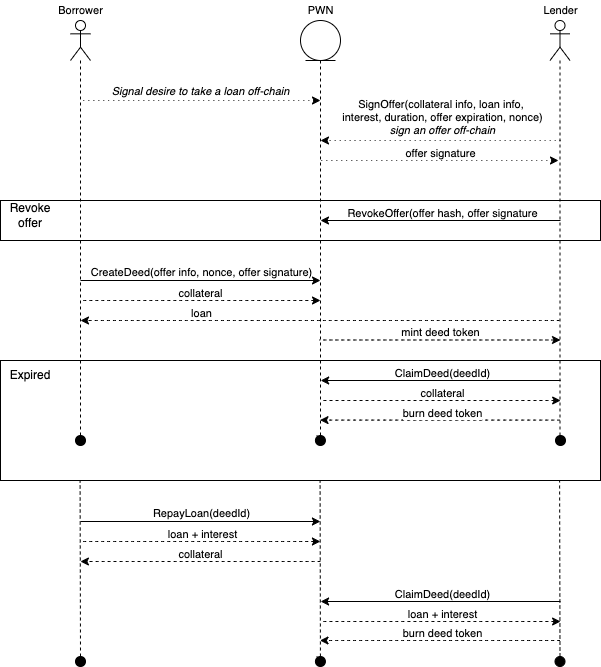

The diagram above was exported from draw.io. Its source (the exported page's mxGraphModel, read from the mxfile embedded in the PNG):
<mxGraphModel dx="1720" dy="1222" grid="1" gridSize="10" guides="1" tooltips="1" connect="1" arrows="1" fold="1" page="0" pageScale="1" pageWidth="827" pageHeight="1169" math="0" shadow="0">
  <root>
    <mxCell id="0" />
    <mxCell id="1" parent="0" />
    <mxCell id="2" value="" style="rounded=0;whiteSpace=wrap;html=1;fillColor=none;strokeColor=#000000;" vertex="1" parent="1">
      <mxGeometry x="80" y="380" width="600" height="120" as="geometry" />
    </mxCell>
    <mxCell id="3" value="" style="endArrow=classic;html=1;rounded=0;fontSize=11;curved=1;elbow=vertical;" edge="1" parent="1">
      <mxGeometry width="50" height="50" relative="1" as="geometry">
        <mxPoint x="159.99999999999977" y="300" as="sourcePoint" />
        <mxPoint x="400" y="300" as="targetPoint" />
      </mxGeometry>
    </mxCell>
    <mxCell id="4" value="CreateDeed(offer info, nonce, offer signature)" style="edgeLabel;html=1;align=center;verticalAlign=middle;resizable=0;points=[];fontSize=11;" vertex="1" connectable="0" parent="3">
      <mxGeometry x="-0.0006" y="-1" relative="1" as="geometry">
        <mxPoint y="-10" as="offset" />
      </mxGeometry>
    </mxCell>
    <mxCell id="5" value="" style="endArrow=none;html=1;rounded=0;fontSize=11;curved=1;elbow=vertical;dashed=1;startArrow=classic;startFill=1;endFill=0;dashPattern=1 4;" edge="1" parent="1">
      <mxGeometry width="50" height="50" relative="1" as="geometry">
        <mxPoint x="638" y="180" as="sourcePoint" />
        <mxPoint x="398" y="180" as="targetPoint" />
      </mxGeometry>
    </mxCell>
    <mxCell id="6" value="offer signature" style="edgeLabel;html=1;align=center;verticalAlign=middle;resizable=0;points=[];fontSize=11;" vertex="1" connectable="0" parent="5">
      <mxGeometry x="-0.0818" relative="1" as="geometry">
        <mxPoint x="-8" y="-8" as="offset" />
      </mxGeometry>
    </mxCell>
    <mxCell id="7" value="" style="endArrow=classic;html=1;rounded=0;fontSize=11;curved=1;elbow=vertical;dashed=1;" edge="1" parent="1">
      <mxGeometry width="50" height="50" relative="1" as="geometry">
        <mxPoint x="639" y="340" as="sourcePoint" />
        <mxPoint x="159.99999999999977" y="340" as="targetPoint" />
      </mxGeometry>
    </mxCell>
    <mxCell id="8" value="loan" style="edgeLabel;html=1;align=center;verticalAlign=middle;resizable=0;points=[];fontSize=11;" vertex="1" connectable="0" parent="7">
      <mxGeometry x="-0.0818" relative="1" as="geometry">
        <mxPoint x="-139" y="-8" as="offset" />
      </mxGeometry>
    </mxCell>
    <mxCell id="9" value="" style="endArrow=none;html=1;rounded=0;fontSize=11;curved=1;elbow=vertical;dashed=1;startArrow=classic;startFill=1;endFill=0;" edge="1" target="15" parent="1">
      <mxGeometry width="50" height="50" relative="1" as="geometry">
        <mxPoint x="640" y="359.5" as="sourcePoint" />
        <mxPoint x="160" y="359.5" as="targetPoint" />
      </mxGeometry>
    </mxCell>
    <mxCell id="10" value="mint deed token" style="edgeLabel;html=1;align=center;verticalAlign=middle;resizable=0;points=[];fontSize=11;" vertex="1" connectable="0" parent="9">
      <mxGeometry x="-0.0818" relative="1" as="geometry">
        <mxPoint x="-10" y="-8" as="offset" />
      </mxGeometry>
    </mxCell>
    <mxCell id="11" value="" style="endArrow=classic;html=1;rounded=0;fontSize=11;curved=1;elbow=vertical;" edge="1" parent="1">
      <mxGeometry width="50" height="50" relative="1" as="geometry">
        <mxPoint x="159.92000000000007" y="541" as="sourcePoint" />
        <mxPoint x="399.9200000000001" y="541" as="targetPoint" />
      </mxGeometry>
    </mxCell>
    <mxCell id="12" value="RepayLoan(deedId)" style="edgeLabel;html=1;align=center;verticalAlign=middle;resizable=0;points=[];fontSize=11;" vertex="1" connectable="0" parent="11">
      <mxGeometry x="-0.0006" y="-1" relative="1" as="geometry">
        <mxPoint y="-10" as="offset" />
      </mxGeometry>
    </mxCell>
    <mxCell id="13" value="" style="endArrow=none;html=1;rounded=0;fontSize=11;curved=1;elbow=vertical;dashed=1;startArrow=classic;startFill=1;endFill=0;" edge="1" parent="1">
      <mxGeometry width="50" height="50" relative="1" as="geometry">
        <mxPoint x="399.9200000000001" y="561" as="sourcePoint" />
        <mxPoint x="159.92000000000007" y="561" as="targetPoint" />
      </mxGeometry>
    </mxCell>
    <mxCell id="14" value="loan + interest" style="edgeLabel;html=1;align=center;verticalAlign=middle;resizable=0;points=[];fontSize=11;" vertex="1" connectable="0" parent="13">
      <mxGeometry x="-0.0818" relative="1" as="geometry">
        <mxPoint x="-8" y="-8" as="offset" />
      </mxGeometry>
    </mxCell>
    <mxCell id="15" value="" style="shape=umlLifeline;participant=umlEntity;perimeter=lifelinePerimeter;whiteSpace=wrap;html=1;container=1;collapsible=0;recursiveResize=0;verticalAlign=top;spacingTop=36;outlineConnect=0;fontSize=11;strokeColor=#000000;strokeWidth=1;" vertex="1" parent="1">
      <mxGeometry x="380" y="40" width="40" height="420" as="geometry" />
    </mxCell>
    <mxCell id="16" value="" style="endArrow=classic;html=1;rounded=0;fontSize=11;curved=1;elbow=vertical;dashed=1;dashPattern=1 4;" edge="1" parent="15">
      <mxGeometry width="50" height="50" relative="1" as="geometry">
        <mxPoint x="260" y="120" as="sourcePoint" />
        <mxPoint x="20" y="120" as="targetPoint" />
      </mxGeometry>
    </mxCell>
    <mxCell id="17" value="SignOffer(collateral info, loan info, &lt;br&gt;interest, duration, offer expiration, nonce)&lt;br&gt;&lt;i&gt;sign an offer off-chain&lt;/i&gt;" style="edgeLabel;html=1;align=center;verticalAlign=middle;resizable=0;points=[];fontSize=11;" vertex="1" connectable="0" parent="16">
      <mxGeometry x="0.0829" y="2" relative="1" as="geometry">
        <mxPoint x="10" y="-26" as="offset" />
      </mxGeometry>
    </mxCell>
    <mxCell id="18" value="" style="shape=umlLifeline;participant=umlActor;perimeter=lifelinePerimeter;whiteSpace=wrap;html=1;container=1;collapsible=0;recursiveResize=0;verticalAlign=top;spacingTop=36;outlineConnect=0;fontSize=11;strokeColor=#000000;strokeWidth=1;" vertex="1" parent="1">
      <mxGeometry x="150" y="40" width="20" height="420" as="geometry" />
    </mxCell>
    <mxCell id="19" value="Borrower" style="text;html=1;align=center;verticalAlign=middle;resizable=0;points=[];autosize=1;strokeColor=none;fillColor=none;fontSize=11;" vertex="1" parent="1">
      <mxGeometry x="130" y="20" width="60" height="20" as="geometry" />
    </mxCell>
    <mxCell id="20" value="PWN" style="text;html=1;align=center;verticalAlign=middle;resizable=0;points=[];autosize=1;strokeColor=none;fillColor=none;fontSize=11;" vertex="1" parent="1">
      <mxGeometry x="380" y="20" width="40" height="20" as="geometry" />
    </mxCell>
    <mxCell id="21" value="" style="shape=umlLifeline;participant=umlActor;perimeter=lifelinePerimeter;whiteSpace=wrap;html=1;container=1;collapsible=0;recursiveResize=0;verticalAlign=top;spacingTop=36;outlineConnect=0;fontSize=11;strokeColor=#000000;strokeWidth=1;" vertex="1" parent="1">
      <mxGeometry x="629.5" y="40" width="20" height="420" as="geometry" />
    </mxCell>
    <mxCell id="22" value="Lender" style="text;html=1;align=center;verticalAlign=middle;resizable=0;points=[];autosize=1;strokeColor=none;fillColor=none;fontSize=11;" vertex="1" parent="1">
      <mxGeometry x="615" y="20" width="50" height="20" as="geometry" />
    </mxCell>
    <mxCell id="23" value="" style="endArrow=none;html=1;rounded=0;fontSize=11;curved=1;elbow=vertical;dashed=1;startArrow=classic;startFill=1;endFill=0;" edge="1" parent="1">
      <mxGeometry width="50" height="50" relative="1" as="geometry">
        <mxPoint x="400" y="320" as="sourcePoint" />
        <mxPoint x="159.99999999999977" y="320" as="targetPoint" />
      </mxGeometry>
    </mxCell>
    <mxCell id="24" value="collateral" style="edgeLabel;html=1;align=center;verticalAlign=middle;resizable=0;points=[];fontSize=11;" vertex="1" connectable="0" parent="23">
      <mxGeometry x="-0.0818" relative="1" as="geometry">
        <mxPoint x="-10" y="-8" as="offset" />
      </mxGeometry>
    </mxCell>
    <mxCell id="25" value="" style="endArrow=classic;html=1;rounded=0;fontSize=11;curved=1;elbow=vertical;" edge="1" parent="1">
      <mxGeometry width="50" height="50" relative="1" as="geometry">
        <mxPoint x="640.1599999999999" y="400" as="sourcePoint" />
        <mxPoint x="400.15999999999985" y="400" as="targetPoint" />
      </mxGeometry>
    </mxCell>
    <mxCell id="26" value="ClaimDeed(deedId)" style="edgeLabel;html=1;align=center;verticalAlign=middle;resizable=0;points=[];fontSize=11;" vertex="1" connectable="0" parent="25">
      <mxGeometry x="0.0829" y="2" relative="1" as="geometry">
        <mxPoint x="10" y="-10" as="offset" />
      </mxGeometry>
    </mxCell>
    <mxCell id="27" value="" style="endArrow=none;html=1;rounded=0;fontSize=11;curved=1;elbow=vertical;dashed=1;startArrow=classic;startFill=1;endFill=0;" edge="1" parent="1">
      <mxGeometry width="50" height="50" relative="1" as="geometry">
        <mxPoint x="640.1599999999999" y="420" as="sourcePoint" />
        <mxPoint x="400.15999999999985" y="420" as="targetPoint" />
      </mxGeometry>
    </mxCell>
    <mxCell id="28" value="collateral" style="edgeLabel;html=1;align=center;verticalAlign=middle;resizable=0;points=[];fontSize=11;" vertex="1" connectable="0" parent="27">
      <mxGeometry x="-0.0818" relative="1" as="geometry">
        <mxPoint x="-8" y="-8" as="offset" />
      </mxGeometry>
    </mxCell>
    <mxCell id="29" value="" style="endArrow=classic;html=1;rounded=0;fontSize=11;curved=1;elbow=vertical;dashed=1;" edge="1" parent="1">
      <mxGeometry width="50" height="50" relative="1" as="geometry">
        <mxPoint x="399.9200000000001" y="581" as="sourcePoint" />
        <mxPoint x="159.92000000000007" y="581" as="targetPoint" />
      </mxGeometry>
    </mxCell>
    <mxCell id="30" value="collateral" style="edgeLabel;html=1;align=center;verticalAlign=middle;resizable=0;points=[];fontSize=11;" vertex="1" connectable="0" parent="29">
      <mxGeometry x="-0.0818" relative="1" as="geometry">
        <mxPoint x="-10" y="-8" as="offset" />
      </mxGeometry>
    </mxCell>
    <mxCell id="31" value="" style="rounded=0;whiteSpace=wrap;html=1;fillColor=none;" vertex="1" parent="1">
      <mxGeometry x="80" y="220" width="600" height="40" as="geometry" />
    </mxCell>
    <mxCell id="32" value="Revoke offer" style="text;html=1;strokeColor=none;fillColor=none;align=center;verticalAlign=middle;whiteSpace=wrap;rounded=0;" vertex="1" parent="1">
      <mxGeometry x="80" y="220" width="60" height="30" as="geometry" />
    </mxCell>
    <mxCell id="33" value="" style="endArrow=classic;html=1;rounded=0;fontSize=11;curved=1;elbow=vertical;" edge="1" parent="1">
      <mxGeometry width="50" height="50" relative="1" as="geometry">
        <mxPoint x="640" y="240" as="sourcePoint" />
        <mxPoint x="400" y="240" as="targetPoint" />
      </mxGeometry>
    </mxCell>
    <mxCell id="34" value="RevokeOffer(offer hash, offer signature" style="edgeLabel;html=1;align=center;verticalAlign=middle;resizable=0;points=[];fontSize=11;" vertex="1" connectable="0" parent="33">
      <mxGeometry x="0.0829" y="2" relative="1" as="geometry">
        <mxPoint x="10" y="-10" as="offset" />
      </mxGeometry>
    </mxCell>
    <mxCell id="35" value="" style="endArrow=none;dashed=1;html=1;rounded=0;exitX=0.133;exitY=-0.006;exitDx=0;exitDy=0;exitPerimeter=0;startArrow=none;" edge="1" source="44" parent="1">
      <mxGeometry width="50" height="50" relative="1" as="geometry">
        <mxPoint x="396.3299999999999" y="454.94000000000005" as="sourcePoint" />
        <mxPoint x="400" y="460" as="targetPoint" />
      </mxGeometry>
    </mxCell>
    <mxCell id="36" value="Expired" style="text;html=1;strokeColor=none;fillColor=none;align=center;verticalAlign=middle;whiteSpace=wrap;rounded=0;" vertex="1" parent="1">
      <mxGeometry x="80" y="380" width="60" height="30" as="geometry" />
    </mxCell>
    <mxCell id="37" value="" style="endArrow=none;dashed=1;html=1;rounded=0;entryX=0.533;entryY=1;entryDx=0;entryDy=0;entryPerimeter=0;" edge="1" parent="1">
      <mxGeometry width="50" height="50" relative="1" as="geometry">
        <mxPoint x="399.9200000000001" y="601" as="sourcePoint" />
        <mxPoint x="400.25" y="606" as="targetPoint" />
      </mxGeometry>
    </mxCell>
    <mxCell id="38" value="" style="endArrow=classic;html=1;rounded=0;fontSize=11;curved=1;elbow=vertical;" edge="1" parent="1">
      <mxGeometry width="50" height="50" relative="1" as="geometry">
        <mxPoint x="640.0799999999999" y="621" as="sourcePoint" />
        <mxPoint x="400.0800000000004" y="621" as="targetPoint" />
      </mxGeometry>
    </mxCell>
    <mxCell id="39" value="ClaimDeed(deedId)" style="edgeLabel;html=1;align=center;verticalAlign=middle;resizable=0;points=[];fontSize=11;" vertex="1" connectable="0" parent="38">
      <mxGeometry x="0.0829" y="2" relative="1" as="geometry">
        <mxPoint x="10" y="-10" as="offset" />
      </mxGeometry>
    </mxCell>
    <mxCell id="40" value="" style="endArrow=none;html=1;rounded=0;fontSize=11;curved=1;elbow=vertical;dashed=1;startArrow=classic;startFill=1;endFill=0;" edge="1" parent="1">
      <mxGeometry width="50" height="50" relative="1" as="geometry">
        <mxPoint x="640.0799999999999" y="641" as="sourcePoint" />
        <mxPoint x="400.0800000000004" y="641" as="targetPoint" />
      </mxGeometry>
    </mxCell>
    <mxCell id="41" value="loan + interest" style="edgeLabel;html=1;align=center;verticalAlign=middle;resizable=0;points=[];fontSize=11;" vertex="1" connectable="0" parent="40">
      <mxGeometry x="-0.0818" relative="1" as="geometry">
        <mxPoint x="-8" y="-8" as="offset" />
      </mxGeometry>
    </mxCell>
    <mxCell id="42" value="" style="endArrow=none;dashed=1;html=1;rounded=0;exitX=0.133;exitY=-0.006;exitDx=0;exitDy=0;exitPerimeter=0;startArrow=none;" edge="1" source="43" parent="1">
      <mxGeometry width="50" height="50" relative="1" as="geometry">
        <mxPoint x="399.75" y="621" as="sourcePoint" />
        <mxPoint x="399.9200000000001" y="681" as="targetPoint" />
      </mxGeometry>
    </mxCell>
    <mxCell id="43" value="" style="ellipse;whiteSpace=wrap;html=1;aspect=fixed;strokeColor=default;fillColor=#000000;" vertex="1" parent="1">
      <mxGeometry x="394.92" y="676" width="10" height="10" as="geometry" />
    </mxCell>
    <mxCell id="44" value="" style="ellipse;whiteSpace=wrap;html=1;aspect=fixed;strokeColor=default;fillColor=#000000;" vertex="1" parent="1">
      <mxGeometry x="394.92" y="455" width="10" height="10" as="geometry" />
    </mxCell>
    <mxCell id="45" value="" style="endArrow=none;dashed=1;html=1;rounded=0;exitX=0.133;exitY=-0.006;exitDx=0;exitDy=0;exitPerimeter=0;startArrow=none;" edge="1" target="44" parent="1">
      <mxGeometry width="50" height="50" relative="1" as="geometry">
        <mxPoint x="396.3299999999999" y="454.94000000000005" as="sourcePoint" />
        <mxPoint x="400" y="460" as="targetPoint" />
      </mxGeometry>
    </mxCell>
    <mxCell id="46" value="" style="endArrow=none;dashed=1;html=1;rounded=0;exitX=0.5;exitY=0;exitDx=0;exitDy=0;" edge="1" source="53" parent="1">
      <mxGeometry width="50" height="50" relative="1" as="geometry">
        <mxPoint x="159.6" y="660" as="sourcePoint" />
        <mxPoint x="159.5999999999999" y="500" as="targetPoint" />
      </mxGeometry>
    </mxCell>
    <mxCell id="47" value="" style="endArrow=none;dashed=1;html=1;rounded=0;startArrow=none;" edge="1" source="51" parent="1">
      <mxGeometry width="50" height="50" relative="1" as="geometry">
        <mxPoint x="639.0999999999999" y="660" as="sourcePoint" />
        <mxPoint x="639.0999999999999" y="500" as="targetPoint" />
      </mxGeometry>
    </mxCell>
    <mxCell id="48" value="" style="endArrow=none;dashed=1;html=1;rounded=0;exitX=0.5;exitY=0;exitDx=0;exitDy=0;" edge="1" source="43" parent="1">
      <mxGeometry width="50" height="50" relative="1" as="geometry">
        <mxPoint x="399.5999999999999" y="660" as="sourcePoint" />
        <mxPoint x="399.5999999999999" y="500" as="targetPoint" />
      </mxGeometry>
    </mxCell>
    <mxCell id="49" value="" style="ellipse;whiteSpace=wrap;html=1;aspect=fixed;strokeColor=default;fillColor=#000000;" vertex="1" parent="1">
      <mxGeometry x="635" y="455" width="10" height="10" as="geometry" />
    </mxCell>
    <mxCell id="50" value="" style="ellipse;whiteSpace=wrap;html=1;aspect=fixed;strokeColor=default;fillColor=#000000;" vertex="1" parent="1">
      <mxGeometry x="155" y="455" width="10" height="10" as="geometry" />
    </mxCell>
    <mxCell id="51" value="" style="ellipse;whiteSpace=wrap;html=1;aspect=fixed;strokeColor=default;fillColor=#000000;" vertex="1" parent="1">
      <mxGeometry x="634.5" y="676" width="10" height="10" as="geometry" />
    </mxCell>
    <mxCell id="52" value="" style="endArrow=none;dashed=1;html=1;rounded=0;" edge="1" target="51" parent="1">
      <mxGeometry width="50" height="50" relative="1" as="geometry">
        <mxPoint x="639.0999999999999" y="680" as="sourcePoint" />
        <mxPoint x="639.0999999999999" y="520" as="targetPoint" />
      </mxGeometry>
    </mxCell>
    <mxCell id="53" value="" style="ellipse;whiteSpace=wrap;html=1;aspect=fixed;strokeColor=default;fillColor=#000000;" vertex="1" parent="1">
      <mxGeometry x="155" y="676" width="10" height="10" as="geometry" />
    </mxCell>
    <mxCell id="54" value="" style="endArrow=classic;html=1;rounded=0;fontSize=11;curved=1;elbow=vertical;dashed=1;" edge="1" parent="1">
      <mxGeometry width="50" height="50" relative="1" as="geometry">
        <mxPoint x="639.5" y="439.5999999999999" as="sourcePoint" />
        <mxPoint x="399.5" y="439.5999999999999" as="targetPoint" />
      </mxGeometry>
    </mxCell>
    <mxCell id="55" value="burn deed token" style="edgeLabel;html=1;align=center;verticalAlign=middle;resizable=0;points=[];fontSize=11;" vertex="1" connectable="0" parent="54">
      <mxGeometry x="-0.0818" relative="1" as="geometry">
        <mxPoint x="-8" y="-8" as="offset" />
      </mxGeometry>
    </mxCell>
    <mxCell id="56" value="" style="endArrow=classic;html=1;rounded=0;fontSize=11;curved=1;elbow=vertical;dashed=1;" edge="1" parent="1">
      <mxGeometry width="50" height="50" relative="1" as="geometry">
        <mxPoint x="639.5" y="660" as="sourcePoint" />
        <mxPoint x="399.5" y="660" as="targetPoint" />
      </mxGeometry>
    </mxCell>
    <mxCell id="57" value="burn deed token" style="edgeLabel;html=1;align=center;verticalAlign=middle;resizable=0;points=[];fontSize=11;" vertex="1" connectable="0" parent="56">
      <mxGeometry x="-0.0818" relative="1" as="geometry">
        <mxPoint x="-8" y="-8" as="offset" />
      </mxGeometry>
    </mxCell>
    <mxCell id="58" value="" style="endArrow=none;html=1;rounded=0;fontSize=11;curved=1;elbow=vertical;dashed=1;startArrow=classic;startFill=1;endFill=0;dashPattern=1 4;" edge="1" parent="1">
      <mxGeometry width="50" height="50" relative="1" as="geometry">
        <mxPoint x="400" y="120" as="sourcePoint" />
        <mxPoint x="159.99999999999977" y="120" as="targetPoint" />
      </mxGeometry>
    </mxCell>
    <mxCell id="59" value="&lt;i&gt;Signal desire to take a loan off-chain&lt;/i&gt;" style="edgeLabel;html=1;align=center;verticalAlign=middle;resizable=0;points=[];fontSize=11;" vertex="1" connectable="0" parent="58">
      <mxGeometry x="-0.0818" relative="1" as="geometry">
        <mxPoint x="-10" y="-10" as="offset" />
      </mxGeometry>
    </mxCell>
  </root>
</mxGraphModel>